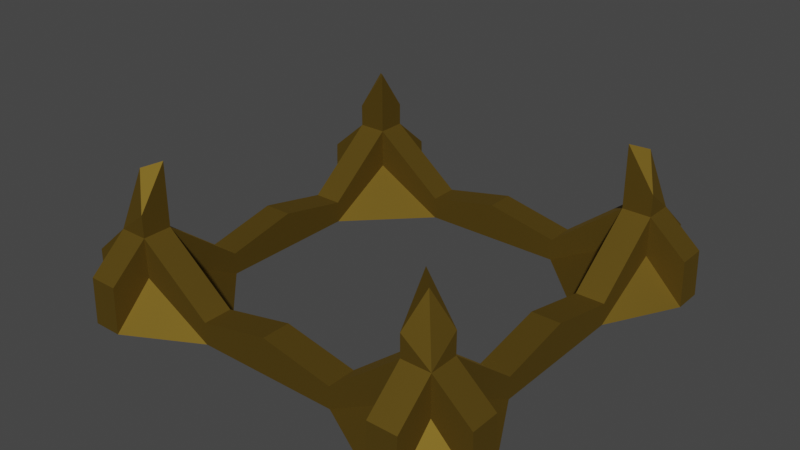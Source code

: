 # Source: Walls.blend  (saved by Blender 3.4.6; exported with 4.5.12 LTS)
import bpy
from mathutils import Matrix  # noqa: F401  (used for matrix-valued properties, if any)

bpy.ops.wm.read_factory_settings(use_empty=True)
scene = bpy.context.scene
scene.name = 'Scene'

# ---- collections
col_collection = bpy.data.collections.new('Collection'); scene.collection.children.link(col_collection)

# ---- materials (node trees are filled in below, after node groups)
mat_material = bpy.data.materials.new('Material')
mat_material.use_transparent_shadow = False

# ---- material node trees
mat_material.use_nodes = True; mat_material.node_tree.nodes.clear()
_N = mat_material.node_tree.nodes; _L = mat_material.node_tree.links
n0 = _N.new('ShaderNodeBsdfPrincipled'); n0.name = 'Principled BSDF'; n0.location = (10, 300)
n0.distribution = 'GGX'
n0.subsurface_method = 'RANDOM_WALK_SKIN'
n0.inputs[0].default_value = (0.2203, 0.1411, 0.02253, 1.0)
n0.inputs[1].default_value = 0.943
n0.inputs[2].default_value = 0.7124
n0.inputs[3].default_value = 1.45
n0.inputs[13].default_value = 0.0
n0.inputs[27].default_value = (0.0, 0.0, 0.0, 1.0)
n0.inputs[28].default_value = 1.0
n1 = _N.new('ShaderNodeOutputMaterial'); n1.name = 'Material Output'; n1.location = (300, 300)
_L.new(n0.outputs[0], n1.inputs[0])
n1.is_active_output = True

# ---- world
world_world = bpy.data.worlds.new('World'); scene.world = world_world
world_world.use_nodes = True; world_world.node_tree.nodes.clear()
_N = world_world.node_tree.nodes; _L = world_world.node_tree.links
n0 = _N.new('ShaderNodeOutputWorld'); n0.name = 'World Output'; n0.location = (300, 300)
n1 = _N.new('ShaderNodeBackground'); n1.name = 'Background'; n1.location = (10, 300)
n1.inputs[0].default_value = (0.05088, 0.05088, 0.05088, 1.0)
_L.new(n1.outputs[0], n0.inputs[0])
n0.is_active_output = True
world_world.color = (0.05088, 0.05088, 0.05088)
world_world.use_sun_shadow = False
world_world.sun_shadow_jitter_overblur = 0.0

# ---- meshes
me_cube = bpy.data.meshes.new('Cube')
me_cube.from_pydata([(-0.625, -9.354, 0.1892), (-0.625, -7.795, 0.0), (-0.625, -7.795, 0.1892), (-0.625, -9.354, 0.0), (-1.25, 4.768e-07, 0.3177), (-1.25, 4.768e-07, 0.0), (-1.5, 4.768e-07, 0.3177), (-1.5, 4.768e-07, 0.0), (-1.25, -7.795, 0.6842), (-1.25, -11.47, 0.0), (-1.25, -9.354, 0.6842), (-1.25, -3.898, 0.0), (-1.5, -3.898, 0.1892), (-1.5, -3.898, 0.0), (-1.25, -3.898, 0.1892), (0.0, -7.795, 0.3177), (0.0, -7.795, 0.0), (0.0, -9.354, 0.3177), (0.0, -9.354, 0.0), (-1.25, -7.795, 0.6842), (-1.84, -7.795, 0.0), (-1.5, -7.795, 0.6842), (-1.5, -9.354, 0.6842), (-1.5, -11.47, 0.0), (-1.25, -7.795, 1.236), (-1.25, -9.354, 0.8744), (-1.5, -7.795, 0.8744), (-1.25, -7.795, 1.236), (-1.25, -9.354, 0.3421), (-1.5, -7.795, 0.3421), (-1.5, -9.354, 0.3421), (-1.84, -9.354, 0.0), (-1.25, -7.795, 0.3421), (-1.25, -11.39, 0.398), (-1.5, -11.39, 0.398), (-1.826, -7.795, 0.398), (-1.826, -9.354, 0.398), (-1.375, -8.575, 1.186)], [(8, 19)], [(16, 1, 2, 15), (17, 15, 2, 0), (11, 5, 4, 14), (3, 18, 17, 0), (12, 14, 4, 6), (21, 19, 14, 12), (0, 2, 8, 10), (7, 13, 12, 6), (22, 26, 21), (3, 1, 16, 18), (7, 5, 11, 13), (19, 21, 26, 27), (29, 21, 22, 30), (24, 27, 26, 37), (22, 10, 25), (28, 30, 22, 10), (19, 32, 11, 14), (19, 2, 1, 32), (19, 27, 25, 10), (12, 13, 29, 21), (13, 20, 29), (3, 28, 9), (30, 28, 9, 23), (30, 31, 20, 29), (28, 3, 0, 10), (23, 30, 31), (1, 11, 32), (20, 35, 21, 29), (22, 36, 31, 30), (35, 36, 22, 21), (23, 34, 22, 30), (9, 28, 10, 33), (33, 34, 23, 9), (10, 22, 34, 33), (20, 31, 36, 35), (25, 37, 22), (37, 25, 24), (22, 37, 26)])
_uv = me_cube.uv_layers.new(name='UVMap')
_uv.uv.foreach_set('vector', [0.375, 0.875, 0.375, 0.9375, 0.625, 0.9375, 0.625, 0.875, 0.75, 0.5, 0.75, 0.75, 0.8125, 0.75, 0.8125, 0.5, 0.375, 0.8125, 0.375, 0.875, 0.625, 0.875, 0.625, 0.8125, 0.375, 0.3125, 0.375, 0.375, 0.625, 0.375, 0.625, 0.3125, 0.6875, 0.5, 0.6875, 0.75, 0.75, 0.75, 0.75, 0.5, 0.625, 0.5, 0.625, 0.75, 0.6875, 0.75, 0.6875, 0.5, 0.8125, 0.5, 0.8125, 0.75, 0.875, 0.75, 0.875, 0.5, 0.375, 0.375, 0.375, 0.4375, 0.625, 0.4375, 0.625, 0.375, 0.0, 0.0, 0.0, 0.0, 0.0, 0.0, 0.1875, 0.5, 0.1875, 0.75, 0.25, 0.75, 0.25, 0.5, 0.25, 0.5, 0.25, 0.75, 0.3125, 0.75, 0.3125, 0.5, 0.625, 0.75, 0.0, 0.0, 0.0, 0.0, 0.0, 0.0, 0.0, 0.0, 0.0, 0.0, 0.0, 0.0, 0.0, 0.0, 0.0, 0.0, 0.0, 0.0, 0.0, 0.0, 0.0, 0.0, 0.0, 0.0, 0.0, 0.0, 0.0, 0.0, 0.0, 0.0, 0.0, 0.0, 0.0, 0.0, 0.0, 0.0, 0.625, 0.75, 0.5, 0.75, 0.375, 0.8125, 0.6875, 0.75, 0.625, 0.75, 0.625, 0.9375, 0.375, 0.9375, 0.5, 0.75, 0.625, 0.75, 0.0, 0.0, 0.0, 0.0, 0.0, 0.0, 0.6875, 0.5, 0.3125, 0.5, 0.3125, 0.25, 0.625, 0.5, 0.0, 0.0, 0.0, 0.0, 0.0, 0.0, 0.0, 0.0, 0.0, 0.0, 0.0, 0.0, 0.0, 0.0, 0.0, 0.0, 0.0, 0.0, 0.0, 0.0, 0.0, 0.0, 0.0, 0.0, 0.0, 0.0, 0.0, 0.0, 0.5, 0.25, 0.375, 0.3125, 0.625, 0.3125, 0.625, 0.25, 0.0, 0.0, 0.0, 0.0, 0.0, 0.0, 0.0, 0.0, 0.0, 0.0, 0.0, 0.0, 0.0, 0.0, 0.0, 0.0, 0.0, 0.0, 0.0, 0.0, 0.0, 0.0, 0.0, 0.0, 0.0, 0.0, 0.0, 0.0, 0.0, 0.0, 0.0, 0.0, 0.0, 0.0, 0.0, 0.0, 0.0, 0.0, 0.0, 0.0, 0.0, 0.0, 0.0, 0.0, 0.0, 0.0, 0.0, 0.0, 0.0, 0.0, 0.0, 0.0, 0.0, 0.0, 0.0, 0.0, 0.0, 0.0, 0.0, 0.0, 0.0, 0.0, 0.0, 0.0, 0.0, 0.0, 0.0, 0.0, 0.0, 0.0, 0.0, 0.0, 0.0, 0.0, 0.0, 0.0, 0.0, 0.0, 0.0, 0.0, 0.0, 0.0, 0.0, 0.0, 0.0, 0.0, 0.0, 0.0, 0.0, 0.0, 0.0, 0.0, 0.0, 0.0])
me_cube.materials.append(mat_material)
me_cube.update()

# ---- objects
ob_walls_col = bpy.data.objects.new('Walls-col', me_cube)

# ---- transforms, parenting, visibility, modifiers, constraints
ob_walls_col.location = (0.0, 0.0, 0.0)
ob_walls_col.rotation_euler = (0.0, 0.0, 1.571)
ob_walls_col.scale = (1.247, 0.1999, 1.247)
_m = ob_walls_col.modifiers.new('Mirror', 'MIRROR')
_m.use_axis = (True, True, False)

# ---- collection membership
col_collection.objects.link(ob_walls_col)

# ---- scene / render settings (as saved in the file)
scene.frame_start = 1; scene.frame_end = 250; scene.frame_set(1)
scene.render.engine = 'BLENDER_EEVEE_NEXT'
scene.cycles.sampling_pattern = 'TABULATED_SOBOL'
scene.cycles.use_light_tree = False
scene.view_settings.view_transform = 'Filmic'
bpy.context.view_layer.update()

# ---- added for rendering (the .blend has no active camera and no usable light): camera, sun
cam_auto = bpy.data.cameras.new('AutoCamera')
cam_auto.lens = 50.0
cam_auto.sensor_width = 36.0
cam_auto.clip_end = 1000.0
ob_auto_camera = bpy.data.objects.new('AutoCamera', cam_auto)
scene.collection.objects.link(ob_auto_camera)
ob_auto_camera.location = (6.17092, -7.4051, 5.70712)
ob_auto_camera.rotation_euler = (1.09748, -7.21219e-08, 0.694738)
scene.camera = ob_auto_camera
light_auto_sun = bpy.data.lights.new('AutoSun', 'SUN')
light_auto_sun.energy = 3.0
light_auto_sun.angle = 0.0523599
ob_auto_sun = bpy.data.objects.new('AutoSun', light_auto_sun)
scene.collection.objects.link(ob_auto_sun)
ob_auto_sun.rotation_euler = (0.872665, 0.174533, 0.523599)
bpy.context.view_layer.update()
